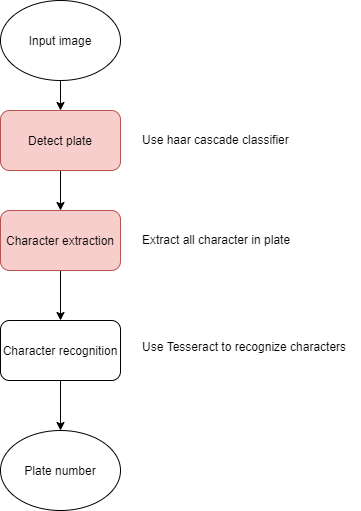

The diagram above was exported from draw.io. Its source (the exported page's mxGraphModel, read from the mxfile embedded in the PNG):
<mxGraphModel dx="868" dy="401" grid="1" gridSize="10" guides="1" tooltips="1" connect="1" arrows="1" fold="1" page="1" pageScale="1" pageWidth="827" pageHeight="1169" math="0" shadow="0">
  <root>
    <mxCell id="4tJjJX-JBbYjgd6-TgLY-0" />
    <mxCell id="4tJjJX-JBbYjgd6-TgLY-1" parent="4tJjJX-JBbYjgd6-TgLY-0" />
    <mxCell id="4tJjJX-JBbYjgd6-TgLY-4" value="" style="edgeStyle=orthogonalEdgeStyle;rounded=0;orthogonalLoop=1;jettySize=auto;html=1;" parent="4tJjJX-JBbYjgd6-TgLY-1" source="4tJjJX-JBbYjgd6-TgLY-2" edge="1">
      <mxGeometry relative="1" as="geometry">
        <mxPoint x="300" y="160" as="targetPoint" />
      </mxGeometry>
    </mxCell>
    <mxCell id="4tJjJX-JBbYjgd6-TgLY-2" value="Input image" style="ellipse;whiteSpace=wrap;html=1;" parent="4tJjJX-JBbYjgd6-TgLY-1" vertex="1">
      <mxGeometry x="240" y="50" width="120" height="80" as="geometry" />
    </mxCell>
    <mxCell id="4tJjJX-JBbYjgd6-TgLY-7" value="" style="edgeStyle=orthogonalEdgeStyle;rounded=0;orthogonalLoop=1;jettySize=auto;html=1;" parent="4tJjJX-JBbYjgd6-TgLY-1" source="4tJjJX-JBbYjgd6-TgLY-5" target="4tJjJX-JBbYjgd6-TgLY-6" edge="1">
      <mxGeometry relative="1" as="geometry" />
    </mxCell>
    <mxCell id="4tJjJX-JBbYjgd6-TgLY-5" value="Detect plate" style="rounded=1;whiteSpace=wrap;html=1;fillColor=#f8cecc;strokeColor=#b85450;" parent="4tJjJX-JBbYjgd6-TgLY-1" vertex="1">
      <mxGeometry x="240" y="160" width="120" height="60" as="geometry" />
    </mxCell>
    <mxCell id="4tJjJX-JBbYjgd6-TgLY-9" value="" style="edgeStyle=orthogonalEdgeStyle;rounded=0;orthogonalLoop=1;jettySize=auto;html=1;" parent="4tJjJX-JBbYjgd6-TgLY-1" source="4tJjJX-JBbYjgd6-TgLY-6" target="4tJjJX-JBbYjgd6-TgLY-8" edge="1">
      <mxGeometry relative="1" as="geometry" />
    </mxCell>
    <mxCell id="4tJjJX-JBbYjgd6-TgLY-6" value="Character extraction" style="rounded=1;whiteSpace=wrap;html=1;fillColor=#f8cecc;strokeColor=#b85450;" parent="4tJjJX-JBbYjgd6-TgLY-1" vertex="1">
      <mxGeometry x="240" y="260" width="120" height="60" as="geometry" />
    </mxCell>
    <mxCell id="4tJjJX-JBbYjgd6-TgLY-11" value="" style="edgeStyle=orthogonalEdgeStyle;rounded=0;orthogonalLoop=1;jettySize=auto;html=1;" parent="4tJjJX-JBbYjgd6-TgLY-1" source="4tJjJX-JBbYjgd6-TgLY-8" target="4tJjJX-JBbYjgd6-TgLY-10" edge="1">
      <mxGeometry relative="1" as="geometry" />
    </mxCell>
    <mxCell id="4tJjJX-JBbYjgd6-TgLY-8" value="Character recognition" style="rounded=1;whiteSpace=wrap;html=1;" parent="4tJjJX-JBbYjgd6-TgLY-1" vertex="1">
      <mxGeometry x="240" y="370" width="120" height="60" as="geometry" />
    </mxCell>
    <mxCell id="4tJjJX-JBbYjgd6-TgLY-10" value="Plate number" style="ellipse;whiteSpace=wrap;html=1;" parent="4tJjJX-JBbYjgd6-TgLY-1" vertex="1">
      <mxGeometry x="240" y="480" width="120" height="80" as="geometry" />
    </mxCell>
    <mxCell id="4tJjJX-JBbYjgd6-TgLY-12" value="Use haar cascade classifier" style="text;html=1;resizable=0;points=[];autosize=1;align=left;verticalAlign=top;spacingTop=-4;" parent="4tJjJX-JBbYjgd6-TgLY-1" vertex="1">
      <mxGeometry x="380" y="180" width="160" height="20" as="geometry" />
    </mxCell>
    <mxCell id="4tJjJX-JBbYjgd6-TgLY-13" value="Extract all character in plate" style="text;html=1;resizable=0;points=[];autosize=1;align=left;verticalAlign=top;spacingTop=-4;" parent="4tJjJX-JBbYjgd6-TgLY-1" vertex="1">
      <mxGeometry x="380" y="280" width="160" height="20" as="geometry" />
    </mxCell>
    <mxCell id="4tJjJX-JBbYjgd6-TgLY-14" value="Use Tesseract to recognize characters" style="text;html=1;resizable=0;points=[];autosize=1;align=left;verticalAlign=top;spacingTop=-4;" parent="4tJjJX-JBbYjgd6-TgLY-1" vertex="1">
      <mxGeometry x="380" y="387" width="220" height="20" as="geometry" />
    </mxCell>
  </root>
</mxGraphModel>